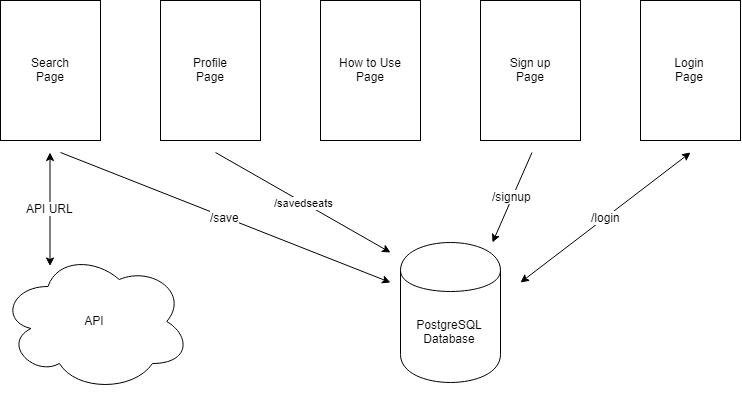

The diagram above was exported from draw.io. Its source (the exported page's mxGraphModel, read from the mxfile embedded in the PNG):
<mxGraphModel dx="1117" dy="551" grid="1" gridSize="10" guides="1" tooltips="1" connect="1" arrows="1" fold="1" page="1" pageScale="1" pageWidth="850" pageHeight="1100" math="0" shadow="0">
  <root>
    <mxCell id="0" />
    <mxCell id="1" parent="0" />
    <mxCell id="axxtWiUr4_KV-mHb2BME-1" value="Search&lt;br&gt;Page" style="rounded=0;whiteSpace=wrap;html=1;" vertex="1" parent="1">
      <mxGeometry x="50" y="158" width="100" height="140" as="geometry" />
    </mxCell>
    <mxCell id="axxtWiUr4_KV-mHb2BME-3" value="Profile&lt;br&gt;Page" style="rounded=0;whiteSpace=wrap;html=1;" vertex="1" parent="1">
      <mxGeometry x="210" y="158" width="100" height="140" as="geometry" />
    </mxCell>
    <mxCell id="axxtWiUr4_KV-mHb2BME-4" value="How to Use&lt;br&gt;Page" style="rounded=0;whiteSpace=wrap;html=1;" vertex="1" parent="1">
      <mxGeometry x="370" y="158" width="100" height="140" as="geometry" />
    </mxCell>
    <mxCell id="axxtWiUr4_KV-mHb2BME-5" value="Sign up&lt;br&gt;Page&lt;span style=&quot;font-family: &amp;#34;helvetica&amp;#34; , &amp;#34;arial&amp;#34; , sans-serif ; font-size: 0px ; white-space: nowrap&quot;&gt;%3CmxGraphModel%3E%3Croot%3E%3CmxCell%20id%3D%220%22%2F%3E%3CmxCell%20id%3D%221%22%20parent%3D%220%22%2F%3E%3CmxCell%20id%3D%222%22%20value%3D%22How%20to%20Use%26lt%3Bbr%26gt%3BPage%22%20style%3D%22rounded%3D0%3BwhiteSpace%3Dwrap%3Bhtml%3D1%3B%22%20vertex%3D%221%22%20parent%3D%221%22%3E%3CmxGeometry%20x%3D%22480%22%20y%3D%2280%22%20width%3D%22100%22%20height%3D%22140%22%20as%3D%22geometry%22%2F%3E%3C%2FmxCell%3E%3C%2Froot%3E%3C%2FmxGraphModel%3E&lt;/span&gt;" style="rounded=0;whiteSpace=wrap;html=1;" vertex="1" parent="1">
      <mxGeometry x="530" y="158" width="100" height="140" as="geometry" />
    </mxCell>
    <mxCell id="axxtWiUr4_KV-mHb2BME-6" value="Login&lt;br&gt;Page" style="rounded=0;whiteSpace=wrap;html=1;" vertex="1" parent="1">
      <mxGeometry x="690" y="158" width="100" height="140" as="geometry" />
    </mxCell>
    <mxCell id="axxtWiUr4_KV-mHb2BME-7" value="PostgreSQL&lt;br&gt;Database" style="shape=cylinder;whiteSpace=wrap;html=1;boundedLbl=1;backgroundOutline=1;" vertex="1" parent="1">
      <mxGeometry x="450" y="400" width="100" height="140" as="geometry" />
    </mxCell>
    <mxCell id="axxtWiUr4_KV-mHb2BME-8" value="API" style="ellipse;shape=cloud;whiteSpace=wrap;html=1;" vertex="1" parent="1">
      <mxGeometry x="50" y="409" width="190" height="140" as="geometry" />
    </mxCell>
    <mxCell id="axxtWiUr4_KV-mHb2BME-11" value="/signup" style="endArrow=classic;html=1;fontSize=12;" edge="1" parent="1">
      <mxGeometry width="50" height="50" relative="1" as="geometry">
        <mxPoint x="581.5" y="310" as="sourcePoint" />
        <mxPoint x="542" y="400" as="targetPoint" />
      </mxGeometry>
    </mxCell>
    <mxCell id="axxtWiUr4_KV-mHb2BME-12" value="API URL" style="endArrow=classic;startArrow=classic;html=1;fontSize=12;" edge="1" parent="1">
      <mxGeometry width="50" height="50" relative="1" as="geometry">
        <mxPoint x="99.5" y="423.5" as="sourcePoint" />
        <mxPoint x="99.5" y="310" as="targetPoint" />
      </mxGeometry>
    </mxCell>
    <mxCell id="axxtWiUr4_KV-mHb2BME-13" value="/savedseats" style="endArrow=classic;html=1;" edge="1" parent="1">
      <mxGeometry width="50" height="50" relative="1" as="geometry">
        <mxPoint x="265" y="310" as="sourcePoint" />
        <mxPoint x="440" y="410" as="targetPoint" />
      </mxGeometry>
    </mxCell>
    <mxCell id="axxtWiUr4_KV-mHb2BME-14" value="/save" style="endArrow=classic;html=1;fontSize=12;" edge="1" parent="1">
      <mxGeometry width="50" height="50" relative="1" as="geometry">
        <mxPoint x="110" y="310" as="sourcePoint" />
        <mxPoint x="440" y="440" as="targetPoint" />
      </mxGeometry>
    </mxCell>
    <mxCell id="axxtWiUr4_KV-mHb2BME-16" value="/login" style="endArrow=classic;startArrow=classic;html=1;fontSize=12;" edge="1" parent="1">
      <mxGeometry width="50" height="50" relative="1" as="geometry">
        <mxPoint x="570" y="440" as="sourcePoint" />
        <mxPoint x="740" y="310" as="targetPoint" />
      </mxGeometry>
    </mxCell>
  </root>
</mxGraphModel>